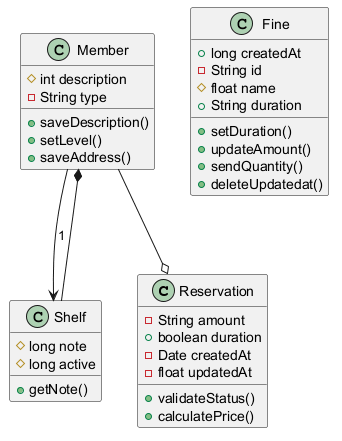

The diagram above was rendered by PlantUML. Its source (embedded in the PNG):
@startuml

class Reservation {
  -String amount
  +boolean duration
  -Date createdAt
  -float updatedAt
  +validateStatus()
  +calculatePrice()
}
class Shelf {
  #long note
  #long active
  +getNote()
}
class Fine {
  +long createdAt
  -String id
  #float name
  +String duration
  +setDuration()
  +updateAmount()
  +sendQuantity()
  +deleteUpdatedat()
}
class Member {
  #int description
  -String type
  +saveDescription()
  +setLevel()
  +saveAddress()
}
Member --o Reservation
Member --> Shelf : "1"
Shelf --* Member
@enduml